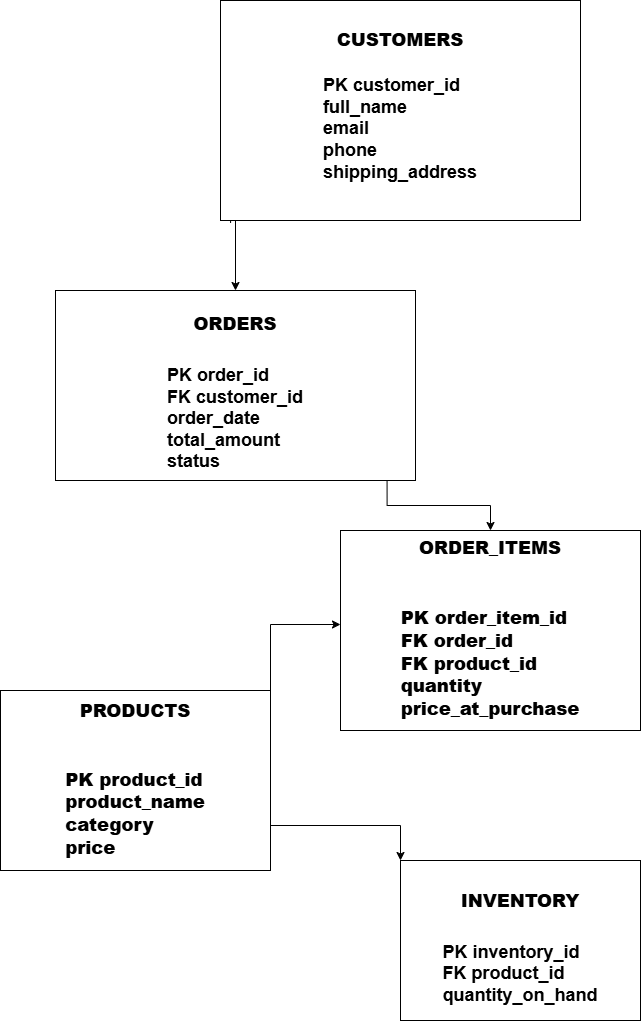

The diagram above was exported from draw.io. Its source (the exported page's mxGraphModel, read from the mxfile embedded in the PNG):
<mxGraphModel dx="856" dy="965" grid="1" gridSize="10" guides="1" tooltips="1" connect="1" arrows="1" fold="1" page="1" pageScale="1" pageWidth="850" pageHeight="1100" math="0" shadow="0">
  <root>
    <mxCell id="0" />
    <mxCell id="1" parent="0" />
    <mxCell id="lbfVT7i9pXbQf7o9FtR1-50" edge="1" parent="1" source="lbfVT7i9pXbQf7o9FtR1-3" style="edgeStyle=orthogonalEdgeStyle;rounded=0;orthogonalLoop=1;jettySize=auto;html=1;exitX=0.028;exitY=1.011;exitDx=0;exitDy=0;entryX=0.5;entryY=0;entryDx=0;entryDy=0;strokeColor=light-dark(#000000,#FFFFFF);exitPerimeter=0;" target="lbfVT7i9pXbQf7o9FtR1-42">
      <mxGeometry relative="1" as="geometry">
        <Array as="points">
          <mxPoint x="260" y="240" />
          <mxPoint x="265" y="240" />
        </Array>
      </mxGeometry>
    </mxCell>
    <mxCell id="lbfVT7i9pXbQf7o9FtR1-3" parent="1" style="rounded=0;whiteSpace=wrap;html=1;align=center;" value="&lt;div style=&quot;&quot;&gt;&lt;h2&gt;&lt;span style=&quot;background-color: transparent; color: light-dark(rgb(0, 0, 0), rgb(255, 255, 255));&quot;&gt;&lt;font style=&quot;font-size: 18px;&quot;&gt;&lt;b&gt;CUSTOMERS&lt;/b&gt;&lt;/font&gt;&lt;/span&gt;&lt;/h2&gt;&lt;span style=&quot;background-color: transparent; color: light-dark(rgb(0, 0, 0), rgb(255, 255, 255));&quot;&gt;&lt;font style=&quot;font-size: 18px;&quot;&gt;&lt;div style=&quot;text-align: left;&quot;&gt;&lt;h4 style=&quot;text-align: justify;&quot;&gt;&lt;span style=&quot;background-color: transparent; color: light-dark(rgb(0, 0, 0), rgb(255, 255, 255));&quot;&gt;PK customer_id&lt;br&gt;&lt;/span&gt;&lt;span style=&quot;background-color: transparent; color: light-dark(rgb(0, 0, 0), rgb(255, 255, 255));&quot;&gt;full_name&lt;br&gt;&lt;/span&gt;&lt;span style=&quot;background-color: transparent; color: light-dark(rgb(0, 0, 0), rgb(255, 255, 255));&quot;&gt;email&lt;br&gt;&lt;/span&gt;&lt;span style=&quot;background-color: transparent; color: light-dark(rgb(0, 0, 0), rgb(255, 255, 255));&quot;&gt;phone&lt;br&gt;&lt;/span&gt;&lt;span style=&quot;background-color: transparent; color: light-dark(rgb(0, 0, 0), rgb(255, 255, 255));&quot;&gt;shipping_address&lt;/span&gt;&lt;/h4&gt;&lt;/div&gt;&lt;/font&gt;&lt;/span&gt;&lt;/div&gt;" vertex="1">
      <mxGeometry height="220" width="360" x="250" y="20" as="geometry" />
    </mxCell>
    <mxCell id="lbfVT7i9pXbQf7o9FtR1-83" edge="1" parent="1" source="lbfVT7i9pXbQf7o9FtR1-4" style="edgeStyle=orthogonalEdgeStyle;rounded=0;orthogonalLoop=1;jettySize=auto;html=1;exitX=1;exitY=0.75;exitDx=0;exitDy=0;entryX=0;entryY=0;entryDx=0;entryDy=0;strokeColor=light-dark(#000000,#FFFFFF);" target="lbfVT7i9pXbQf7o9FtR1-73">
      <mxGeometry relative="1" as="geometry" />
    </mxCell>
    <mxCell id="lbfVT7i9pXbQf7o9FtR1-4" parent="1" style="rounded=0;whiteSpace=wrap;html=1;" value="&lt;h2&gt;&lt;font style=&quot;&quot;&gt;&lt;span style=&quot;font-size: 18px;&quot;&gt;&lt;b&gt;PRODUCTS&lt;/b&gt;&lt;/span&gt;&lt;/font&gt;&lt;/h2&gt;&lt;font style=&quot;&quot;&gt;&lt;br&gt;&lt;h5 style=&quot;text-align: left;&quot;&gt;&lt;span style=&quot;font-size: 18px;&quot;&gt;&lt;b&gt;PK product_id&lt;br&gt;&lt;/b&gt;&lt;/span&gt;&lt;span style=&quot;font-size: 18px;&quot;&gt;&lt;b&gt;product_name&lt;br&gt;&lt;/b&gt;&lt;/span&gt;&lt;span style=&quot;font-size: 18px;&quot;&gt;&lt;b&gt;category&lt;br&gt;&lt;/b&gt;&lt;/span&gt;&lt;span style=&quot;font-size: 18px;&quot;&gt;&lt;b&gt;price&lt;/b&gt;&lt;/span&gt;&lt;/h5&gt;&lt;/font&gt;" vertex="1">
      <mxGeometry height="180" width="270" x="30" y="710" as="geometry" />
    </mxCell>
    <mxCell id="lbfVT7i9pXbQf7o9FtR1-55" edge="1" parent="1" source="lbfVT7i9pXbQf7o9FtR1-42" style="edgeStyle=orthogonalEdgeStyle;rounded=0;orthogonalLoop=1;jettySize=auto;html=1;exitX=0.921;exitY=0.987;exitDx=0;exitDy=0;entryX=0.5;entryY=0;entryDx=0;entryDy=0;strokeColor=light-dark(#000000,#FFFFFF);exitPerimeter=0;" target="lbfVT7i9pXbQf7o9FtR1-59">
      <mxGeometry relative="1" as="geometry">
        <mxPoint x="280" y="480" as="targetPoint" />
      </mxGeometry>
    </mxCell>
    <mxCell id="lbfVT7i9pXbQf7o9FtR1-42" parent="1" style="rounded=0;whiteSpace=wrap;html=1;" value="&lt;h2&gt;&lt;b style=&quot;font-size: 18px;&quot;&gt;ORDERS&lt;/b&gt;&lt;/h2&gt;&lt;br&gt;&lt;div style=&quot;text-align: left;&quot;&gt;&lt;span style=&quot;font-size: 18px;&quot;&gt;&lt;b&gt;PK order_id&lt;/b&gt;&lt;/span&gt;&lt;/div&gt;&lt;div style=&quot;text-align: left;&quot;&gt;&lt;span style=&quot;font-size: 18px;&quot;&gt;&lt;b&gt;FK customer_id&lt;/b&gt;&lt;/span&gt;&lt;/div&gt;&lt;div style=&quot;text-align: left;&quot;&gt;&lt;span style=&quot;font-size: 18px;&quot;&gt;&lt;b&gt;order_date&lt;/b&gt;&lt;/span&gt;&lt;/div&gt;&lt;div style=&quot;text-align: left;&quot;&gt;&lt;span style=&quot;font-size: 18px;&quot;&gt;&lt;b&gt;total_amount&lt;/b&gt;&lt;/span&gt;&lt;/div&gt;&lt;div style=&quot;text-align: left;&quot;&gt;&lt;span style=&quot;font-size: 18px;&quot;&gt;&lt;b&gt;status&lt;/b&gt;&lt;/span&gt;&lt;/div&gt;" vertex="1">
      <mxGeometry height="190" width="360" x="85" y="310" as="geometry" />
    </mxCell>
    <mxCell id="lbfVT7i9pXbQf7o9FtR1-59" parent="1" style="rounded=0;whiteSpace=wrap;html=1;" value="&lt;h2&gt;&lt;b style=&quot;font-size: 18px;&quot;&gt;ORDER_ITEMS&lt;/b&gt;&lt;/h2&gt;&lt;br&gt;&lt;h6 style=&quot;text-align: left;&quot;&gt;&lt;span style=&quot;font-size: 18px;&quot;&gt;&lt;b&gt;PK order_item_id&lt;br&gt;&lt;/b&gt;&lt;/span&gt;&lt;span style=&quot;font-size: 18px;&quot;&gt;&lt;b&gt;FK order_id&lt;br&gt;&lt;/b&gt;&lt;/span&gt;&lt;span style=&quot;font-size: 18px;&quot;&gt;&lt;b&gt;FK product_id&lt;br&gt;&lt;/b&gt;&lt;/span&gt;&lt;span style=&quot;font-size: 18px;&quot;&gt;&lt;b&gt;quantity&lt;br&gt;&lt;/b&gt;&lt;/span&gt;&lt;span style=&quot;font-size: 18px;&quot;&gt;&lt;b&gt;price_at_purchase&lt;/b&gt;&lt;/span&gt;&lt;/h6&gt;" vertex="1">
      <mxGeometry height="200" width="300" x="370" y="550" as="geometry" />
    </mxCell>
    <mxCell id="lbfVT7i9pXbQf7o9FtR1-73" parent="1" style="rounded=0;whiteSpace=wrap;html=1;" value="&lt;h2&gt;&lt;b style=&quot;font-size: 18px;&quot;&gt;INVENTORY&lt;/b&gt;&lt;/h2&gt;&lt;br&gt;&lt;div style=&quot;text-align: left;&quot;&gt;&lt;span style=&quot;font-size: 18px;&quot;&gt;&lt;b&gt;PK inventory_id&lt;/b&gt;&lt;/span&gt;&lt;/div&gt;&lt;div style=&quot;text-align: left;&quot;&gt;&lt;span style=&quot;font-size: 18px;&quot;&gt;&lt;b&gt;FK product_id&lt;/b&gt;&lt;/span&gt;&lt;/div&gt;&lt;div style=&quot;text-align: left;&quot;&gt;&lt;span style=&quot;font-size: 18px;&quot;&gt;&lt;b&gt;quantity_on_hand&lt;/b&gt;&lt;/span&gt;&lt;/div&gt;" vertex="1">
      <mxGeometry height="160" width="240" x="430" y="880" as="geometry" />
    </mxCell>
    <mxCell id="lbfVT7i9pXbQf7o9FtR1-82" edge="1" parent="1" source="lbfVT7i9pXbQf7o9FtR1-4" style="edgeStyle=orthogonalEdgeStyle;rounded=0;orthogonalLoop=1;jettySize=auto;html=1;exitX=1;exitY=0;exitDx=0;exitDy=0;entryX=0;entryY=0.47;entryDx=0;entryDy=0;entryPerimeter=0;strokeColor=light-dark(#000000,#FFFFFF);" target="lbfVT7i9pXbQf7o9FtR1-59">
      <mxGeometry relative="1" as="geometry" />
    </mxCell>
  </root>
</mxGraphModel>